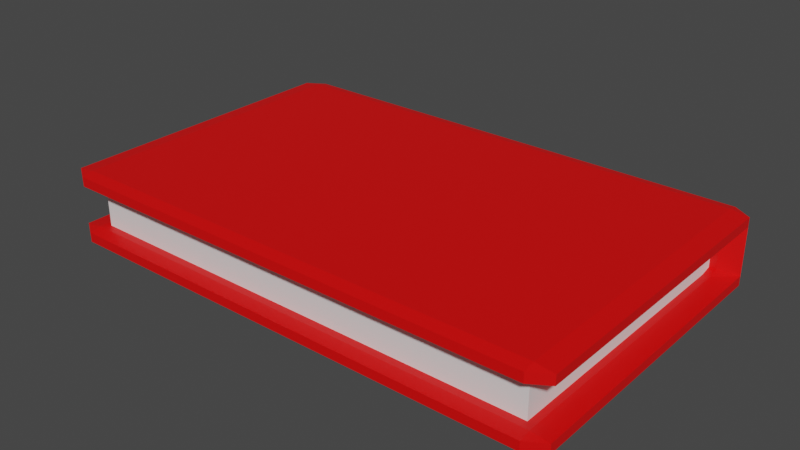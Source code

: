 # Source: game_piece.blend  (saved by Blender 3.3.6; exported with 4.5.12 LTS)
import bpy
from mathutils import Matrix  # noqa: F401  (used for matrix-valued properties, if any)

bpy.ops.wm.read_factory_settings(use_empty=True)
scene = bpy.context.scene
scene.name = 'Scene'

# ---- materials (node trees are filled in below, after node groups)
mat_cover = bpy.data.materials.new('cover')
mat_cover.use_transparent_shadow = False
mat_paper = bpy.data.materials.new('paper')
mat_paper.use_transparent_shadow = False

# ---- material node trees
mat_cover.use_nodes = True; mat_cover.node_tree.nodes.clear()
_N = mat_cover.node_tree.nodes; _L = mat_cover.node_tree.links
n0 = _N.new('ShaderNodeBsdfPrincipled'); n0.name = 'Principled BSDF'; n0.location = (10, 300)
n0.distribution = 'GGX'
n0.subsurface_method = 'RANDOM_WALK_SKIN'
n0.inputs[0].default_value = (0.8, 0.0, 0.0, 1.0)
n0.inputs[3].default_value = 1.45
n0.inputs[27].default_value = (0.0, 0.0, 0.0, 1.0)
n0.inputs[28].default_value = 1.0
n1 = _N.new('ShaderNodeOutputMaterial'); n1.name = 'Material Output'; n1.location = (300, 300)
_L.new(n0.outputs[0], n1.inputs[0])
n1.is_active_output = True
mat_paper.use_nodes = True; mat_paper.node_tree.nodes.clear()
_N = mat_paper.node_tree.nodes; _L = mat_paper.node_tree.links
n0 = _N.new('ShaderNodeBsdfPrincipled'); n0.name = 'Principled BSDF'; n0.location = (10, 300)
n0.distribution = 'GGX'
n0.subsurface_method = 'RANDOM_WALK_SKIN'
n0.inputs[3].default_value = 1.45
n0.inputs[27].default_value = (0.0, 0.0, 0.0, 1.0)
n0.inputs[28].default_value = 1.0
n1 = _N.new('ShaderNodeOutputMaterial'); n1.name = 'Material Output'; n1.location = (300, 300)
_L.new(n0.outputs[0], n1.inputs[0])
n1.is_active_output = True

# ---- world
world_world = bpy.data.worlds.new('World'); scene.world = world_world
world_world.use_nodes = True; world_world.node_tree.nodes.clear()
_N = world_world.node_tree.nodes; _L = world_world.node_tree.links
n0 = _N.new('ShaderNodeOutputWorld'); n0.name = 'World Output'; n0.location = (300, 300)
n1 = _N.new('ShaderNodeBackground'); n1.name = 'Background'; n1.location = (10, 300)
n1.inputs[0].default_value = (0.05088, 0.05088, 0.05088, 1.0)
_L.new(n1.outputs[0], n0.inputs[0])
n0.is_active_output = True
world_world.color = (0.05088, 0.05088, 0.05088)
world_world.use_sun_shadow = False
world_world.sun_shadow_jitter_overblur = 0.0

# ---- meshes
me_cube_001 = bpy.data.meshes.new('Cube.001')
me_cube_001.from_pydata([(-1.0, -1.255, -0.9305), (-0.9305, -1.255, -1.0), (-0.9305, -1.325, -0.9305), (-1.0, -1.255, 0.9305), (-0.9305, -1.325, 0.9305), (-0.9305, -1.255, 1.0), (-1.0, 0.6058, -0.9305), (-0.9305, 0.6753, -0.9305), (-0.9305, 0.6058, -1.0), (-1.0, 0.6058, 0.9305), (-0.9305, 0.6058, 1.0), (-0.9305, 0.6753, 0.9305), (1.0, -1.255, -0.9305), (0.9305, -1.325, -0.9305), (0.9305, -1.255, -1.0), (1.0, -1.255, 0.9305), (0.9305, -1.255, 1.0), (0.9305, -1.325, 0.9305), (0.9305, 0.6058, -1.0), (0.9305, 0.6753, -0.9305), (1.0, 0.6058, -0.9305), (0.9305, 0.6058, 1.0), (1.0, 0.6058, 0.9305), (0.9305, 0.6753, 0.9305), (-1.0, -1.255, -0.6695), (-0.9305, -1.325, -0.6695), (-0.9305, -1.255, -0.6), (-1.0, -1.255, 0.6695), (-0.9305, -1.255, 0.6), (-0.9305, -1.325, 0.6695), (-0.9305, 0.6753, 0.6), (-1.0, 0.6058, 0.6), (-0.9305, 0.6753, 0.2), (-1.0, 0.6058, 0.2), (-0.9305, 0.6753, -0.2), (-1.0, 0.6058, -0.2), (-1.0, 0.6058, -0.6), (-0.9305, 0.6753, -0.6), (1.0, 0.6058, 0.6), (0.9305, 0.6753, 0.6), (1.0, 0.6058, 0.2), (0.9305, 0.6753, 0.2), (1.0, 0.6058, -0.2), (0.9305, 0.6753, -0.2), (0.9305, 0.6753, -0.6), (1.0, 0.6058, -0.6), (1.0, -1.255, 0.6695), (0.9305, -1.325, 0.6695), (0.9305, -1.255, 0.6), (1.0, -1.255, -0.6695), (0.9305, -1.255, -0.6), (0.9305, -1.325, -0.6695), (-1.0, 0.5363, -0.9305), (-0.9305, 0.5363, -1.0), (-1.0, 0.5363, 0.9305), (-0.9305, 0.5363, 1.0), (1.0, 0.5363, -0.9305), (0.9305, 0.5363, -1.0), (1.0, 0.5363, 0.9305), (0.9305, 0.5363, 1.0), (0.9305, 0.4668, -0.6), (1.0, 0.6058, -0.6695), (0.9305, 0.5363, -0.5305), (0.9305, 0.5363, -0.2), (1.0, 0.6058, -0.2), (0.9305, 0.5363, 0.2), (1.0, 0.6058, 0.2), (0.9305, 0.4668, 0.6), (0.9305, 0.5363, 0.5305), (1.0, 0.6058, 0.6695), (-0.9305, 0.4668, -0.6), (-0.9305, 0.5363, -0.5305), (-1.0, 0.6058, -0.6695), (-1.0, 0.6058, -0.2), (-0.9305, 0.5363, -0.2), (-1.0, 0.6058, 0.2), (-0.9305, 0.5363, 0.2), (-0.9305, 0.4668, 0.6), (-1.0, 0.6058, 0.6695), (-0.9305, 0.5363, 0.5305), (-0.9043, -1.207, -0.713), (-0.9043, -1.207, 0.713), (-0.9043, 0.6045, -0.713), (-0.9043, 0.6045, 0.713), (0.9043, -1.207, -0.713), (0.9043, -1.207, 0.713), (0.9043, 0.6045, -0.713), (0.9043, 0.6045, 0.713)], [], [(56, 61, 49, 12), (78, 54, 9, 31), (20, 45, 61, 56), (59, 55, 5, 16), (13, 51, 25, 2), (52, 72, 36, 6), (27, 3, 54, 78), (69, 58, 15, 46), (8, 18, 57, 53), (40, 38, 69, 66), (72, 73, 35, 36), (73, 75, 33, 35), (7, 37, 44, 19), (37, 34, 43, 44), (34, 32, 41, 43), (32, 30, 39, 41), (53, 57, 14, 1), (42, 40, 66, 64), (45, 42, 64, 61), (71, 62, 63, 74), (38, 22, 58, 69), (30, 11, 23, 39), (21, 10, 55, 59), (26, 50, 60, 70), (47, 17, 4, 29), (75, 78, 31, 33), (28, 77, 67, 48), (76, 65, 68, 79), (76, 74, 63, 65), (0, 1, 2), (3, 4, 5), (6, 7, 8), (9, 10, 11), (12, 13, 14), (15, 16, 17), (18, 19, 20), (21, 22, 23), (24, 25, 26), (27, 28, 29), (46, 47, 48), (49, 50, 51), (60, 61, 62), (67, 68, 69), (70, 71, 72), (77, 78, 79), (53, 1, 0, 52), (29, 4, 3, 27), (55, 10, 9, 54), (37, 7, 6, 36), (18, 8, 7, 19), (10, 21, 23, 11), (45, 20, 19, 44), (57, 18, 20, 56), (59, 16, 15, 58), (51, 13, 12, 49), (1, 14, 13, 2), (16, 5, 4, 17), (2, 25, 24, 0), (11, 30, 31, 9), (30, 32, 33, 31), (32, 34, 35, 33), (34, 37, 36, 35), (22, 38, 39, 23), (38, 40, 41, 39), (40, 42, 43, 41), (42, 45, 44, 43), (17, 47, 46, 15), (50, 26, 25, 51), (47, 29, 28, 48), (60, 50, 49, 61), (69, 46, 48, 67), (8, 53, 52, 6), (5, 55, 54, 3), (14, 57, 56, 12), (21, 59, 58, 22), (26, 70, 72, 24), (27, 78, 77, 28), (78, 75, 76, 79), (75, 73, 74, 76), (73, 72, 71, 74), (68, 65, 66, 69), (65, 63, 64, 66), (63, 62, 61, 64), (67, 77, 79, 68), (62, 71, 70, 60), (0, 24, 72, 52), (80, 81, 83, 82), (82, 83, 87, 86), (86, 87, 85, 84), (84, 85, 81, 80), (82, 86, 84, 80), (87, 83, 81, 85)])
me_cube_001.polygons.foreach_set('material_index', [0, 0, 0, 0, 0, 0, 0, 0, 0, 0, 0, 0, 0, 0, 0, 0, 0, 0, 0, 0, 0, 0, 0, 0, 0, 0, 0, 0, 0, 0, 0, 0, 0, 0, 0, 0, 0, 0, 0, 0, 0, 0, 0, 0, 0, 0, 0, 0, 0, 0, 0, 0, 0, 0, 0, 0, 0, 0, 0, 0, 0, 0, 0, 0, 0, 0, 0, 0, 0, 0, 0, 0, 0, 0, 0, 0, 0, 0, 0, 0, 0, 0, 0, 0, 0, 0, 1, 1, 1, 1, 1, 1])
_uv = me_cube_001.uv_layers.new(name='UVMap')
_uv.uv.foreach_set('vector', [0.3837, 0.5174, 0.4163, 0.5087, 0.4163, 0.7413, 0.3837, 0.7413, 0.5837, 0.2413, 0.6163, 0.2326, 0.6163, 0.2413, 0.575, 0.2413, 0.3837, 0.5087, 0.425, 0.5087, 0.4163, 0.5087, 0.3837, 0.5174, 0.6337, 0.5174, 0.8663, 0.5174, 0.8663, 0.7413, 0.6337, 0.7413, 0.3837, 0.7587, 0.4163, 0.7587, 0.4163, 0.9913, 0.3837, 0.9913, 0.3837, 0.2326, 0.4163, 0.2413, 0.425, 0.2413, 0.3837, 0.2413, 0.5837, 0.008689, 0.6163, 0.008689, 0.6163, 0.2326, 0.5837, 0.2413, 0.5837, 0.5087, 0.6163, 0.5174, 0.6163, 0.7413, 0.5837, 0.7413, 0.1337, 0.5087, 0.3663, 0.5087, 0.3663, 0.5174, 0.1337, 0.5174, 0.525, 0.5087, 0.575, 0.5087, 0.5837, 0.5087, 0.525, 0.5087, 0.4163, 0.2413, 0.475, 0.2413, 0.475, 0.2413, 0.425, 0.2413, 0.475, 0.2413, 0.525, 0.2413, 0.525, 0.2413, 0.475, 0.2413, 0.3837, 0.2587, 0.425, 0.2587, 0.425, 0.4913, 0.3837, 0.4913, 0.425, 0.2587, 0.475, 0.2587, 0.475, 0.4913, 0.425, 0.4913, 0.475, 0.2587, 0.525, 0.2587, 0.525, 0.4913, 0.475, 0.4913, 0.525, 0.2587, 0.575, 0.2587, 0.575, 0.4913, 0.525, 0.4913, 0.1337, 0.5174, 0.3663, 0.5174, 0.3663, 0.7413, 0.1337, 0.7413, 0.475, 0.5087, 0.525, 0.5087, 0.525, 0.5087, 0.475, 0.5087, 0.425, 0.5087, 0.475, 0.5087, 0.475, 0.5087, 0.4163, 0.5087, 0.4337, 0.2425, 0.4337, 0.5075, 0.475, 0.5075, 0.475, 0.2425, 0.575, 0.5087, 0.6163, 0.5087, 0.6163, 0.5174, 0.5837, 0.5087, 0.575, 0.2587, 0.6163, 0.2587, 0.6163, 0.4913, 0.575, 0.4913, 0.6337, 0.5087, 0.8663, 0.5087, 0.8663, 0.5174, 0.6337, 0.5174, 0.425, 0.03167, 0.425, 0.7183, 0.425, 0.5131, 0.425, 0.2369, 0.5837, 0.7587, 0.6163, 0.7587, 0.6163, 0.9913, 0.5837, 0.9913, 0.525, 0.2413, 0.5837, 0.2413, 0.575, 0.2413, 0.525, 0.2413, 0.575, 0.03167, 0.575, 0.2369, 0.575, 0.5131, 0.575, 0.7183, 0.525, 0.2425, 0.525, 0.5075, 0.5663, 0.5075, 0.5663, 0.2425, 0.525, 0.2425, 0.475, 0.2425, 0.475, 0.5075, 0.525, 0.5075, 0.125, 0.7413, 0.1337, 0.7413, 0.1337, 0.75, 0.6163, 0.008689, 0.6163, 0.0, 0.625, 0.008689, 0.125, 0.5087, 0.1337, 0.5, 0.1337, 0.5087, 0.6163, 0.2413, 0.625, 0.2413, 0.6163, 0.25, 0.375, 0.7413, 0.3663, 0.75, 0.3663, 0.7413, 0.6163, 0.75, 0.625, 0.7587, 0.6163, 0.7587, 0.3663, 0.5087, 0.3663, 0.5, 0.375, 0.5087, 0.625, 0.4913, 0.6163, 0.5, 0.6163, 0.4913, 0.4163, 0.008689, 0.4163, 0.0, 0.425, 0.008689, 0.575, 0.008689, 0.575, 0.03167, 0.575, 0.02607, 0.575, 0.7413, 0.575, 0.7239, 0.575, 0.7183, 0.4163, 0.75, 0.425, 0.7587, 0.4163, 0.7587, 0.425, 0.5131, 0.4163, 0.5087, 0.4337, 0.5075, 0.575, 0.5131, 0.5663, 0.5075, 0.5837, 0.5087, 0.425, 0.2369, 0.4337, 0.2425, 0.4163, 0.2413, 0.575, 0.2369, 0.5837, 0.2413, 0.5663, 0.2425, 0.1337, 0.5174, 0.1337, 0.7413, 0.125, 0.7413, 0.125, 0.5174, 0.5837, 0.0, 0.6163, 0.0, 0.6163, 0.008689, 0.5837, 0.008689, 0.625, 0.2326, 0.625, 0.2413, 0.6163, 0.2413, 0.6163, 0.2326, 0.425, 0.2587, 0.3837, 0.2587, 0.3837, 0.2413, 0.425, 0.2413, 0.3663, 0.5087, 0.1337, 0.5087, 0.1337, 0.5, 0.3663, 0.5, 0.625, 0.2587, 0.625, 0.4913, 0.6163, 0.4913, 0.6163, 0.2587, 0.425, 0.5087, 0.3837, 0.5087, 0.3837, 0.4913, 0.425, 0.4913, 0.3663, 0.5174, 0.3663, 0.5087, 0.3837, 0.5087, 0.3837, 0.5174, 0.6337, 0.5174, 0.6337, 0.7413, 0.6163, 0.7413, 0.6163, 0.5174, 0.4163, 0.7587, 0.3837, 0.7587, 0.3837, 0.7413, 0.4163, 0.7413, 0.1337, 0.7413, 0.3663, 0.7413, 0.3663, 0.75, 0.1337, 0.75, 0.625, 0.7587, 0.625, 0.9913, 0.6163, 0.9913, 0.6163, 0.7587, 0.3837, 0.0, 0.4163, 0.0, 0.4163, 0.008689, 0.3837, 0.008689, 0.6163, 0.2587, 0.575, 0.2587, 0.575, 0.2413, 0.6163, 0.2413, 0.575, 0.2587, 0.525, 0.2587, 0.525, 0.2413, 0.575, 0.2413, 0.525, 0.2587, 0.475, 0.2587, 0.475, 0.2413, 0.525, 0.2413, 0.475, 0.2587, 0.425, 0.2587, 0.425, 0.2413, 0.475, 0.2413, 0.6163, 0.5087, 0.575, 0.5087, 0.575, 0.4913, 0.6163, 0.4913, 0.575, 0.5087, 0.525, 0.5087, 0.525, 0.4913, 0.575, 0.4913, 0.525, 0.5087, 0.475, 0.5087, 0.475, 0.4913, 0.525, 0.4913, 0.475, 0.5087, 0.425, 0.5087, 0.425, 0.4913, 0.475, 0.4913, 0.6163, 0.7587, 0.5837, 0.7587, 0.5837, 0.7413, 0.6163, 0.7413, 0.425, 0.7587, 0.425, 0.9913, 0.4163, 0.9913, 0.4163, 0.7587, 0.575, 0.7239, 0.575, 0.02607, 0.575, 0.03167, 0.575, 0.7183, 0.425, 0.5131, 0.425, 0.7183, 0.4163, 0.7413, 0.4163, 0.5087, 0.5837, 0.5087, 0.5837, 0.7413, 0.575, 0.7183, 0.575, 0.5131, 0.1337, 0.5087, 0.1337, 0.5174, 0.125, 0.5174, 0.125, 0.5087, 0.625, 0.008689, 0.625, 0.2326, 0.6163, 0.2326, 0.6163, 0.008689, 0.3663, 0.7413, 0.3663, 0.5174, 0.3837, 0.5174, 0.3837, 0.7413, 0.6337, 0.5087, 0.6337, 0.5174, 0.6163, 0.5174, 0.6163, 0.5087, 0.425, 0.03167, 0.425, 0.2369, 0.4163, 0.2413, 0.4163, 0.008689, 0.5837, 0.008689, 0.5837, 0.2413, 0.575, 0.2369, 0.575, 0.03167, 0.5837, 0.2413, 0.525, 0.2413, 0.525, 0.2425, 0.5663, 0.2425, 0.525, 0.2413, 0.475, 0.2413, 0.475, 0.2425, 0.525, 0.2425, 0.475, 0.2413, 0.4163, 0.2413, 0.4337, 0.2425, 0.475, 0.2425, 0.5663, 0.5075, 0.525, 0.5075, 0.525, 0.5087, 0.5837, 0.5087, 0.525, 0.5075, 0.475, 0.5075, 0.475, 0.5087, 0.525, 0.5087, 0.475, 0.5075, 0.4337, 0.5075, 0.4163, 0.5087, 0.475, 0.5087, 0.575, 0.5131, 0.575, 0.2369, 0.5663, 0.2425, 0.5663, 0.5075, 0.4337, 0.5075, 0.4337, 0.2425, 0.425, 0.2369, 0.425, 0.5131, 0.3837, 0.008689, 0.4163, 0.008689, 0.4163, 0.2413, 0.3837, 0.2326, 0.375, 0.0, 0.625, 0.0, 0.625, 0.25, 0.375, 0.25, 0.375, 0.25, 0.625, 0.25, 0.625, 0.5, 0.375, 0.5, 0.375, 0.5, 0.625, 0.5, 0.625, 0.75, 0.375, 0.75, 0.375, 0.75, 0.625, 0.75, 0.625, 1.0, 0.375, 1.0, 0.125, 0.5, 0.375, 0.5, 0.375, 0.75, 0.125, 0.75, 0.625, 0.5, 0.875, 0.5, 0.875, 0.75, 0.625, 0.75])
me_cube_001.materials.append(mat_cover)
me_cube_001.materials.append(mat_paper)
me_cube_001.update()

# ---- objects
ob_cube = bpy.data.objects.new('Cube', me_cube_001)

# ---- transforms, parenting, visibility, modifiers, constraints
ob_cube.location = (0.0, 0.4841, 4.469e-10)
ob_cube.scale = (2.399, 1.491, 0.3299)

# ---- collection membership
scene.collection.objects.link(ob_cube)

# ---- scene / render settings (as saved in the file)
scene.frame_start = 1; scene.frame_end = 250; scene.frame_set(1)
scene.render.engine = 'BLENDER_EEVEE_NEXT'
scene.cycles.sampling_pattern = 'TABULATED_SOBOL'
scene.cycles.use_light_tree = False
scene.view_settings.view_transform = 'Filmic'
bpy.context.view_layer.update()

# ---- added for rendering (the .blend has no active camera and no usable light): camera, sun
cam_auto = bpy.data.cameras.new('AutoCamera')
cam_auto.lens = 50.0
cam_auto.sensor_width = 36.0
cam_auto.clip_end = 1000.0
ob_auto_camera = bpy.data.objects.new('AutoCamera', cam_auto)
scene.collection.objects.link(ob_auto_camera)
ob_auto_camera.location = (5.26157, -6.31389, 4.20926)
ob_auto_camera.rotation_euler = (1.09748, -7.21219e-08, 0.694738)
scene.camera = ob_auto_camera
light_auto_sun = bpy.data.lights.new('AutoSun', 'SUN')
light_auto_sun.energy = 3.0
light_auto_sun.angle = 0.0523599
ob_auto_sun = bpy.data.objects.new('AutoSun', light_auto_sun)
scene.collection.objects.link(ob_auto_sun)
ob_auto_sun.rotation_euler = (0.872665, 0.174533, 0.523599)
bpy.context.view_layer.update()
